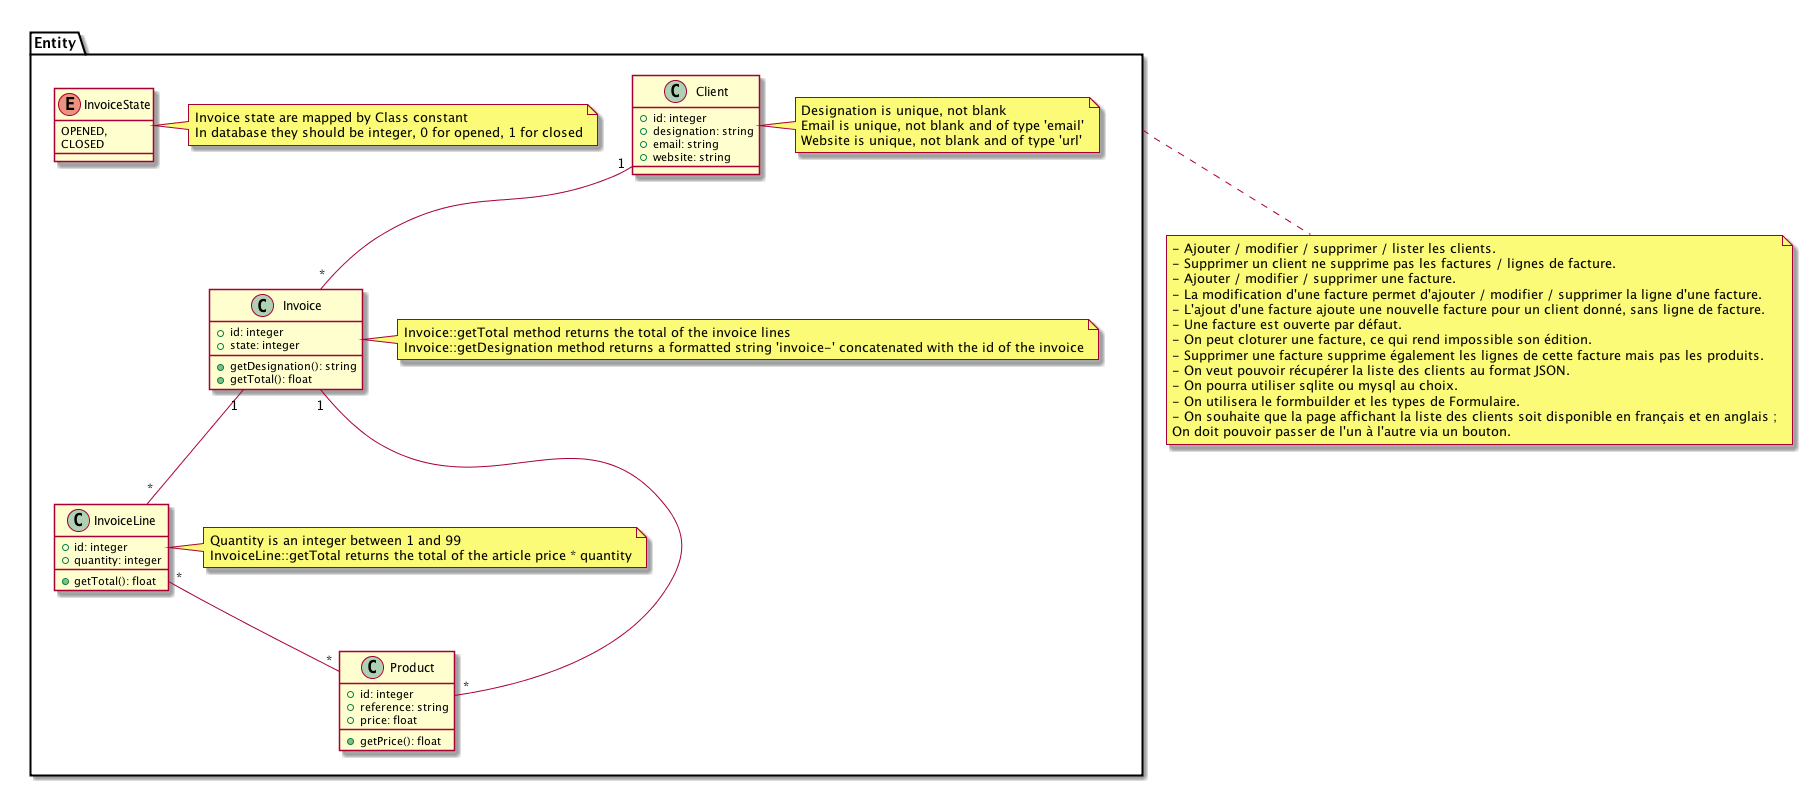

The diagram above was rendered by PlantUML. Its source (embedded in the PNG):
@startuml
namespace Entity {

    class Client {
        + id: integer
        + designation: string
        + email: string
        + website: string
    }

    class Invoice {
        + id: integer
        + state: integer
        + getDesignation(): string
        + getTotal(): float
    }

    class InvoiceLine {
        + id: integer
        + quantity: integer
        + getTotal(): float
    }

    class Product {
        + id: integer
        + reference: string
        + price: float
        + getPrice(): float
    }

    enum InvoiceState {
        OPENED,
        CLOSED
    }

    Invoice "1" -- "*" Product
    Client "1" -- "*" Invoice
    Invoice "1" -- "*" InvoiceLine
    InvoiceLine "*" -- "*" Product

    note right of Client 
        Designation is unique, not blank
        Email is unique, not blank and of type 'email'
        Website is unique, not blank and of type 'url'
    end note

    note right of Invoice 
        Invoice::getTotal method returns the total of the invoice lines
        Invoice::getDesignation method returns a formatted string 'invoice-' concatenated with the id of the invoice
    end note

    note right of InvoiceLine
        Quantity is an integer between 1 and 99
        InvoiceLine::getTotal returns the total of the article price * quantity
    end note

    note right of InvoiceState 
        Invoice state are mapped by Class constant
        In database they should be integer, 0 for opened, 1 for closed
    end note
}

note right of Entity
    - Ajouter / modifier / supprimer / lister les clients.
    - Supprimer un client ne supprime pas les factures / lignes de facture.
    - Ajouter / modifier / supprimer une facture.
    - La modification d'une facture permet d'ajouter / modifier / supprimer la ligne d'une facture.
    - L'ajout d'une facture ajoute une nouvelle facture pour un client donné, sans ligne de facture.
    - Une facture est ouverte par défaut.
    - On peut cloturer une facture, ce qui rend impossible son édition.
    - Supprimer une facture supprime également les lignes de cette facture mais pas les produits.
    - On veut pouvoir récupérer la liste des clients au format JSON.
    - On pourra utiliser sqlite ou mysql au choix.
    - On utilisera le formbuilder et les types de Formulaire.
    - On souhaite que la page affichant la liste des clients soit disponible en français et en anglais ;
    On doit pouvoir passer de l'un à l'autre via un bouton.
end note
@enduml